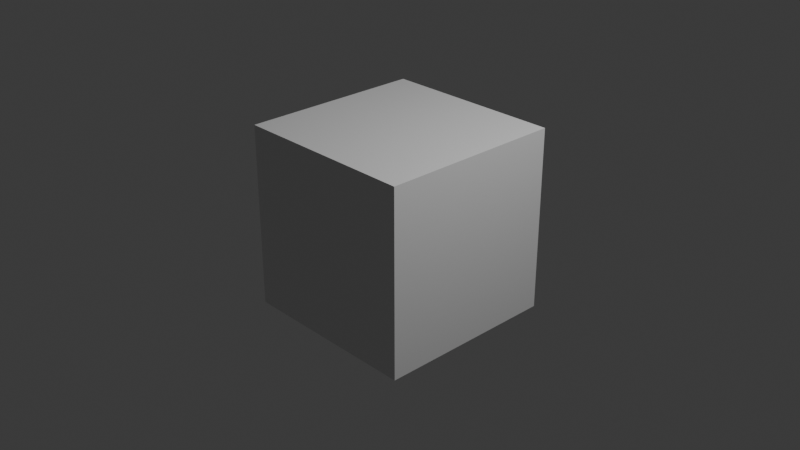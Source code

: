 # Source: blank.blend  (saved by Blender 4.5.87; exported with 4.5.12 LTS)
import bpy
from mathutils import Matrix  # noqa: F401  (used for matrix-valued properties, if any)

bpy.ops.wm.read_factory_settings(use_empty=True)
scene = bpy.context.scene
scene.name = 'Scene'

# ---- collections
col_collection = bpy.data.collections.new('Collection'); scene.collection.children.link(col_collection)

# ---- materials (node trees are filled in below, after node groups)
mat_material = bpy.data.materials.new('Material')
mat_material.alpha_threshold = 0.0
mat_material.roughness = 0.5
mat_material.line_color = (0.0, 0.0, 0.0, 1.0)

# ---- material node trees
mat_material.use_nodes = True; mat_material.node_tree.nodes.clear()
_N = mat_material.node_tree.nodes; _L = mat_material.node_tree.links
n0 = _N.new('ShaderNodeOutputMaterial'); n0.name = 'Material Output'; n0.location = (200, 100)
n1 = _N.new('ShaderNodeBsdfPrincipled'); n1.name = 'Principled BSDF'; n1.location = (-200, 100)
n1.inputs[3].default_value = 1.45
_L.new(n1.outputs[0], n0.inputs[0])
n0.is_active_output = True

# ---- world
world_world = bpy.data.worlds.new('World'); scene.world = world_world
world_world.use_nodes = True; world_world.node_tree.nodes.clear()
_N = world_world.node_tree.nodes; _L = world_world.node_tree.links
n0 = _N.new('ShaderNodeOutputWorld'); n0.name = 'World Output'; n0.location = (200, 100)
n1 = _N.new('ShaderNodeBackground'); n1.name = 'Background'; n1.location = (-200, 100)
n1.inputs[0].default_value = (0.05088, 0.05088, 0.05088, 1.0)
_L.new(n1.outputs[0], n0.inputs[0])
n0.is_active_output = True
world_world.color = (0.05088, 0.05088, 0.05088)
world_world.sun_shadow_jitter_overblur = 0.0

# ---- cameras
cam_camera = bpy.data.cameras.new('Camera')
cam_camera.clip_end = 100.0
cam_camera.ortho_scale = 7.314

# ---- lights
light_light = bpy.data.lights.new('Light', 'POINT')
light_light.energy = 1000.0
light_light.shadow_soft_size = 0.1

# ---- meshes
me_cube = bpy.data.meshes.new('Cube')
me_cube.from_pydata([(1.0, 1.0, 1.0), (1.0, 1.0, -1.0), (1.0, -1.0, 1.0), (1.0, -1.0, -1.0), (-1.0, 1.0, 1.0), (-1.0, 1.0, -1.0), (-1.0, -1.0, 1.0), (-1.0, -1.0, -1.0)], [], [(0, 4, 6, 2), (3, 2, 6, 7), (7, 6, 4, 5), (5, 1, 3, 7), (1, 0, 2, 3), (5, 4, 0, 1)])
_uv = me_cube.uv_layers.new(name='UVMap')
_uv.uv.foreach_set('vector', [0.625, 0.5, 0.875, 0.5, 0.875, 0.75, 0.625, 0.75, 0.375, 0.75, 0.625, 0.75, 0.625, 1.0, 0.375, 1.0, 0.375, 0.0, 0.625, 0.0, 0.625, 0.25, 0.375, 0.25, 0.125, 0.5, 0.375, 0.5, 0.375, 0.75, 0.125, 0.75, 0.375, 0.5, 0.625, 0.5, 0.625, 0.75, 0.375, 0.75, 0.375, 0.25, 0.625, 0.25, 0.625, 0.5, 0.375, 0.5])
me_cube.materials.append(mat_material)
me_cube.use_mirror_vertex_groups = False
me_cube.update()

# ---- objects
ob_cube = bpy.data.objects.new('Cube', me_cube)
ob_light = bpy.data.objects.new('Light', light_light)
ob_camera = bpy.data.objects.new('Camera', cam_camera)

# ---- transforms, parenting, visibility, modifiers, constraints
ob_cube.location = (0.0, 0.0, 0.0)
ob_cube.lock_rotations_4d = False
ob_cube.empty_display_type = 'ARROWS'
ob_cube.lineart.crease_threshold = 0.0
ob_light.location = (4.076, 1.005, 5.904)
ob_light.rotation_euler = (0.6503, 0.05522, 1.866)
ob_light.lock_rotations_4d = False
ob_light.empty_display_type = 'ARROWS'
ob_light.color = (0.0, 0.0, 0.0, 0.0)
ob_light.lineart.crease_threshold = 0.0
ob_camera.location = (7.359, -6.926, 4.958)
ob_camera.rotation_euler = (1.109, 0.0, 0.8149)
ob_camera.lock_rotations_4d = False
ob_camera.empty_display_type = 'ARROWS'
ob_camera.color = (0.0, 0.0, 0.0, 0.0)
ob_camera.display_type = 'WIRE'
ob_camera.lineart.crease_threshold = 0.0

# ---- collection membership
col_collection.objects.link(ob_cube)
col_collection.objects.link(ob_light)
col_collection.objects.link(ob_camera)

# ---- scene / render settings (as saved in the file)
scene.camera = ob_camera
scene.frame_start = 1; scene.frame_end = 250; scene.frame_set(1)
scene.render.engine = 'BLENDER_EEVEE_NEXT'
bpy.context.view_layer.update()
